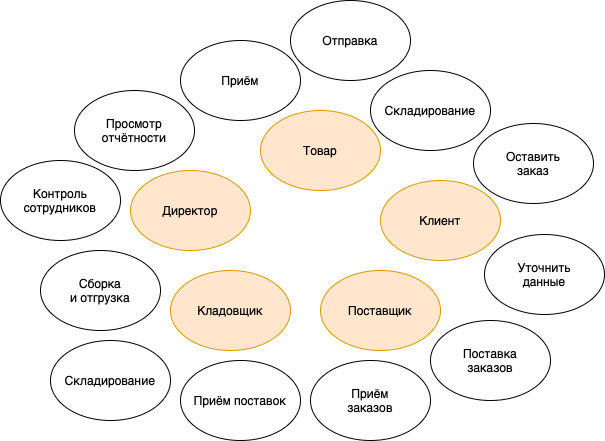

The diagram above was exported from draw.io. Its source (the exported page's mxGraphModel, read from the mxfile embedded in the PNG):
<mxGraphModel dx="1530" dy="887" grid="1" gridSize="10" guides="1" tooltips="1" connect="1" arrows="1" fold="1" page="1" pageScale="1" pageWidth="827" pageHeight="1169" math="0" shadow="0">
  <root>
    <mxCell id="0" />
    <mxCell id="1" parent="0" />
    <mxCell id="vlEXJZh1OxGFPQmwX6iM-1" value="Директор" style="ellipse;whiteSpace=wrap;html=1;fillColor=#ffe6cc;strokeColor=#d79b00;" vertex="1" parent="1">
      <mxGeometry x="350" y="410" width="120" height="80" as="geometry" />
    </mxCell>
    <mxCell id="vlEXJZh1OxGFPQmwX6iM-2" value="Контроль&lt;br&gt;сотрудников" style="ellipse;whiteSpace=wrap;html=1;" vertex="1" parent="1">
      <mxGeometry x="220" y="400" width="120" height="80" as="geometry" />
    </mxCell>
    <mxCell id="vlEXJZh1OxGFPQmwX6iM-3" value="Товар" style="ellipse;whiteSpace=wrap;html=1;fillColor=#ffe6cc;strokeColor=#d79b00;" vertex="1" parent="1">
      <mxGeometry x="480" y="350" width="120" height="80" as="geometry" />
    </mxCell>
    <mxCell id="vlEXJZh1OxGFPQmwX6iM-4" value="Клиент" style="ellipse;whiteSpace=wrap;html=1;fillColor=#ffe6cc;strokeColor=#d79b00;" vertex="1" parent="1">
      <mxGeometry x="600" y="420" width="120" height="80" as="geometry" />
    </mxCell>
    <mxCell id="vlEXJZh1OxGFPQmwX6iM-5" value="Поставщик" style="ellipse;whiteSpace=wrap;html=1;fillColor=#ffe6cc;strokeColor=#d79b00;" vertex="1" parent="1">
      <mxGeometry x="540" y="510" width="120" height="80" as="geometry" />
    </mxCell>
    <mxCell id="vlEXJZh1OxGFPQmwX6iM-6" value="Кладовщик" style="ellipse;whiteSpace=wrap;html=1;fillColor=#ffe6cc;strokeColor=#d79b00;" vertex="1" parent="1">
      <mxGeometry x="390" y="510" width="120" height="80" as="geometry" />
    </mxCell>
    <mxCell id="vlEXJZh1OxGFPQmwX6iM-7" value="Просмотр &lt;br&gt;отчётности" style="ellipse;whiteSpace=wrap;html=1;" vertex="1" parent="1">
      <mxGeometry x="294" y="330" width="120" height="80" as="geometry" />
    </mxCell>
    <mxCell id="vlEXJZh1OxGFPQmwX6iM-8" value="Приём" style="ellipse;whiteSpace=wrap;html=1;" vertex="1" parent="1">
      <mxGeometry x="400" y="280" width="120" height="80" as="geometry" />
    </mxCell>
    <mxCell id="vlEXJZh1OxGFPQmwX6iM-9" value="Отправка" style="ellipse;whiteSpace=wrap;html=1;" vertex="1" parent="1">
      <mxGeometry x="510" y="240" width="120" height="80" as="geometry" />
    </mxCell>
    <mxCell id="vlEXJZh1OxGFPQmwX6iM-10" value="Складирование" style="ellipse;whiteSpace=wrap;html=1;" vertex="1" parent="1">
      <mxGeometry x="270" y="580" width="120" height="80" as="geometry" />
    </mxCell>
    <mxCell id="vlEXJZh1OxGFPQmwX6iM-11" value="Складирование" style="ellipse;whiteSpace=wrap;html=1;" vertex="1" parent="1">
      <mxGeometry x="590" y="310" width="120" height="80" as="geometry" />
    </mxCell>
    <mxCell id="vlEXJZh1OxGFPQmwX6iM-12" value="Оставить&lt;br&gt;заказ" style="ellipse;whiteSpace=wrap;html=1;" vertex="1" parent="1">
      <mxGeometry x="693" y="363" width="120" height="80" as="geometry" />
    </mxCell>
    <mxCell id="vlEXJZh1OxGFPQmwX6iM-13" value="Уточнить&lt;br&gt;данные" style="ellipse;whiteSpace=wrap;html=1;" vertex="1" parent="1">
      <mxGeometry x="704" y="474" width="120" height="80" as="geometry" />
    </mxCell>
    <mxCell id="vlEXJZh1OxGFPQmwX6iM-14" value="Поставка&lt;br&gt;заказов" style="ellipse;whiteSpace=wrap;html=1;" vertex="1" parent="1">
      <mxGeometry x="650" y="560" width="120" height="80" as="geometry" />
    </mxCell>
    <mxCell id="vlEXJZh1OxGFPQmwX6iM-15" value="Приём&lt;br&gt;заказов" style="ellipse;whiteSpace=wrap;html=1;" vertex="1" parent="1">
      <mxGeometry x="530" y="600" width="120" height="80" as="geometry" />
    </mxCell>
    <mxCell id="vlEXJZh1OxGFPQmwX6iM-16" value="Приём поставок" style="ellipse;whiteSpace=wrap;html=1;" vertex="1" parent="1">
      <mxGeometry x="400" y="600" width="120" height="80" as="geometry" />
    </mxCell>
    <mxCell id="vlEXJZh1OxGFPQmwX6iM-17" value="Сборка&lt;br&gt;и отгрузка" style="ellipse;whiteSpace=wrap;html=1;" vertex="1" parent="1">
      <mxGeometry x="260" y="490" width="120" height="80" as="geometry" />
    </mxCell>
  </root>
</mxGraphModel>